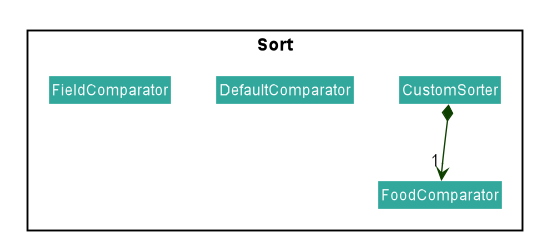

The diagram above was rendered by PlantUML. Its source (embedded in the PNG):
@startuml








skinparam BackgroundColor #FFFFFFF

skinparam Shadowing false

skinparam Class {
    FontColor #FFFFFF
    BorderThickness 1
    BorderColor #FFFFFF
    StereotypeFontColor #FFFFFF
    FontName Arial
}

skinparam Actor {
    BorderColor #000000
    Color #000000
    FontName Arial
}

skinparam Sequence {
    MessageAlign center
    BoxFontSize 15
    BoxPadding 0
    BoxFontColor #FFFFFF
    FontName Arial
}

skinparam Participant {
    FontColor #FFFFFFF
    Padding 20
}

skinparam MinClassWidth 50
skinparam ParticipantPadding 10
skinparam Shadowing false
skinparam DefaultTextAlignment center
skinparam packageStyle Rectangle

hide footbox
hide members
hide circle
skinparam arrowThickness 1.1
skinparam arrowColor #0E4100
skinparam classBackgroundColor #32a89d

package Sort <<Rectangle>> {
    Class CustomSorter
    Class DefaultComparator
    Class FieldComparator
    Class FoodComparator
}

CustomSorter *--> "1" FoodComparator 

@enduml